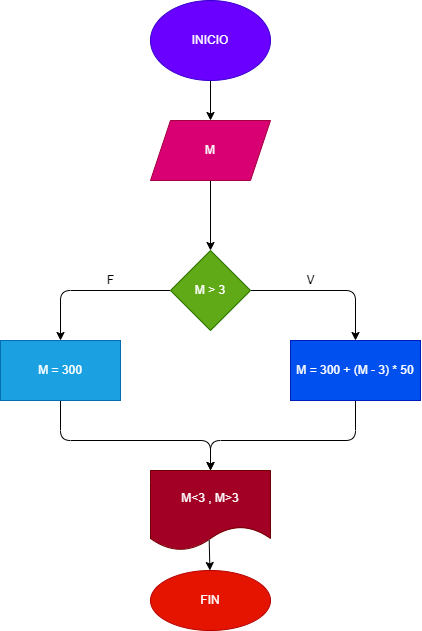

The diagram above was exported from draw.io. Its source (the exported page's mxGraphModel, read from the mxfile embedded in the PNG):
<mxGraphModel dx="686" dy="254" grid="1" gridSize="10" guides="1" tooltips="1" connect="1" arrows="1" fold="1" page="1" pageScale="1" pageWidth="827" pageHeight="1169" math="0" shadow="0">
  <root>
    <mxCell id="0" />
    <mxCell id="1" parent="0" />
    <mxCell id="4" value="" style="edgeStyle=none;html=1;" parent="1" source="2" target="3" edge="1">
      <mxGeometry relative="1" as="geometry" />
    </mxCell>
    <mxCell id="2" value="INICIO" style="ellipse;whiteSpace=wrap;html=1;fillColor=#6a00ff;fontColor=#ffffff;strokeColor=#3700CC;" parent="1" vertex="1">
      <mxGeometry x="160" width="120" height="80" as="geometry" />
    </mxCell>
    <mxCell id="6" value="" style="edgeStyle=none;html=1;" parent="1" source="3" target="5" edge="1">
      <mxGeometry relative="1" as="geometry" />
    </mxCell>
    <mxCell id="3" value="M" style="shape=parallelogram;perimeter=parallelogramPerimeter;whiteSpace=wrap;html=1;fixedSize=1;fillColor=#d80073;fontColor=#ffffff;strokeColor=#A50040;" parent="1" vertex="1">
      <mxGeometry x="160" y="120" width="120" height="60" as="geometry" />
    </mxCell>
    <mxCell id="82" value="" style="edgeStyle=none;html=1;" edge="1" parent="1" source="5" target="81">
      <mxGeometry relative="1" as="geometry">
        <Array as="points">
          <mxPoint x="70" y="290" />
        </Array>
      </mxGeometry>
    </mxCell>
    <mxCell id="86" value="" style="edgeStyle=none;html=1;entryX=0.5;entryY=0;entryDx=0;entryDy=0;" edge="1" parent="1" source="5" target="85">
      <mxGeometry relative="1" as="geometry">
        <Array as="points">
          <mxPoint x="365" y="290" />
        </Array>
      </mxGeometry>
    </mxCell>
    <mxCell id="5" value="M &amp;gt; 3" style="rhombus;whiteSpace=wrap;html=1;fillColor=#60a917;fontColor=#ffffff;strokeColor=#2D7600;" parent="1" vertex="1">
      <mxGeometry x="180" y="250" width="80" height="80" as="geometry" />
    </mxCell>
    <mxCell id="57" value="" style="edgeStyle=none;html=1;" edge="1" parent="1" source="7">
      <mxGeometry relative="1" as="geometry">
        <mxPoint x="310.0000000000002" y="410" as="targetPoint" />
        <Array as="points">
          <mxPoint x="310" y="360" />
        </Array>
      </mxGeometry>
    </mxCell>
    <mxCell id="53" value="" style="edgeStyle=none;html=1;" edge="1" parent="1" target="52">
      <mxGeometry relative="1" as="geometry">
        <mxPoint x="-39.99999999999977" y="360" as="sourcePoint" />
        <Array as="points">
          <mxPoint x="-140" y="360" />
        </Array>
      </mxGeometry>
    </mxCell>
    <mxCell id="55" value="" style="edgeStyle=none;html=1;" edge="1" parent="1" source="9">
      <mxGeometry relative="1" as="geometry">
        <mxPoint x="140.00000000000023" y="410" as="targetPoint" />
        <Array as="points">
          <mxPoint x="140" y="360" />
        </Array>
      </mxGeometry>
    </mxCell>
    <mxCell id="11" value="F" style="text;html=1;align=center;verticalAlign=middle;resizable=0;points=[];autosize=1;strokeColor=none;fillColor=none;" vertex="1" parent="1">
      <mxGeometry x="110" y="270" width="20" height="20" as="geometry" />
    </mxCell>
    <mxCell id="12" value="V" style="text;html=1;align=center;verticalAlign=middle;resizable=0;points=[];autosize=1;strokeColor=none;fillColor=none;" vertex="1" parent="1">
      <mxGeometry x="310" y="270" width="20" height="20" as="geometry" />
    </mxCell>
    <mxCell id="70" value="" style="edgeStyle=none;html=1;exitX=0.489;exitY=0.87;exitDx=0;exitDy=0;exitPerimeter=0;" edge="1" parent="1" source="60" target="69">
      <mxGeometry relative="1" as="geometry" />
    </mxCell>
    <mxCell id="60" value="M&amp;lt;3 , M&amp;gt;3" style="shape=document;whiteSpace=wrap;html=1;boundedLbl=1;fillColor=#a20025;fontColor=#ffffff;strokeColor=#6F0000;" vertex="1" parent="1">
      <mxGeometry x="160" y="470" width="120" height="80" as="geometry" />
    </mxCell>
    <mxCell id="69" value="FIN" style="ellipse;whiteSpace=wrap;html=1;fillColor=#e51400;fontColor=#ffffff;strokeColor=#B20000;" vertex="1" parent="1">
      <mxGeometry x="160" y="570" width="120" height="60" as="geometry" />
    </mxCell>
    <mxCell id="88" value="" style="edgeStyle=none;html=1;entryX=0.5;entryY=0;entryDx=0;entryDy=0;" edge="1" parent="1" source="81" target="60">
      <mxGeometry relative="1" as="geometry">
        <mxPoint x="70" y="480" as="targetPoint" />
        <Array as="points">
          <mxPoint x="70" y="440" />
          <mxPoint x="220" y="440" />
        </Array>
      </mxGeometry>
    </mxCell>
    <mxCell id="81" value="M = 300" style="whiteSpace=wrap;html=1;fillColor=#1ba1e2;fontColor=#ffffff;strokeColor=#006EAF;" vertex="1" parent="1">
      <mxGeometry x="10" y="340" width="120" height="60" as="geometry" />
    </mxCell>
    <mxCell id="90" value="" style="edgeStyle=none;html=1;entryX=0.5;entryY=0;entryDx=0;entryDy=0;" edge="1" parent="1" source="85" target="60">
      <mxGeometry relative="1" as="geometry">
        <mxPoint x="370" y="480" as="targetPoint" />
        <Array as="points">
          <mxPoint x="365" y="440" />
          <mxPoint x="220" y="440" />
        </Array>
      </mxGeometry>
    </mxCell>
    <mxCell id="85" value="M = 300 + (M - 3) * 50" style="whiteSpace=wrap;html=1;fillColor=#0050ef;fontColor=#ffffff;strokeColor=#001DBC;" vertex="1" parent="1">
      <mxGeometry x="300" y="340" width="130" height="60" as="geometry" />
    </mxCell>
  </root>
</mxGraphModel>